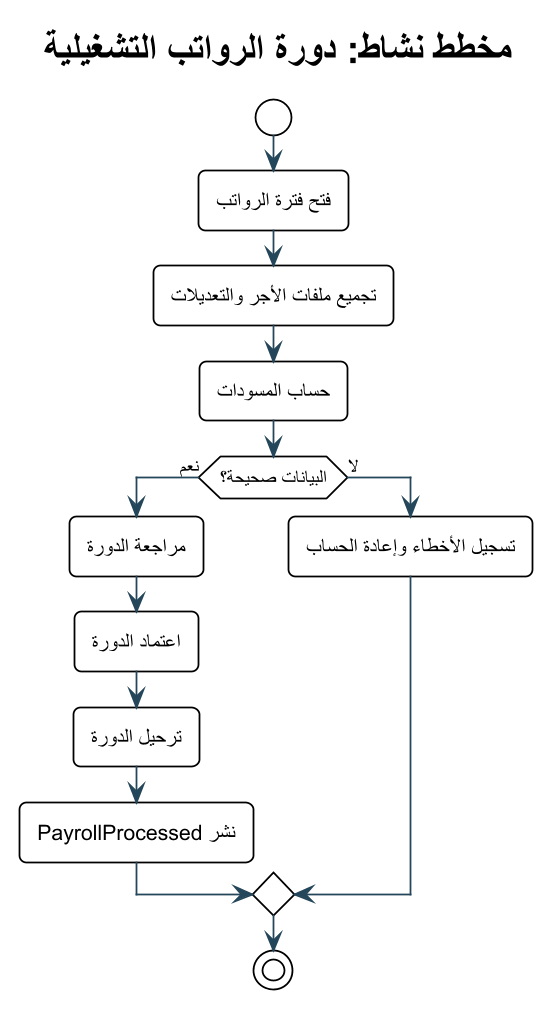

The diagram above was rendered by PlantUML. Its source (embedded in the PNG):
@startuml
!theme plain
skinparam backgroundColor #FFFFFF
skinparam defaultFontName Arial
skinparam shadowing false
skinparam roundcorner 8
skinparam linetype ortho
skinparam dpi 170
skinparam ArrowColor #24465A
skinparam ActorBorderColor #0F6B73
skinparam ActorBackgroundColor #E6F3F3
skinparam UsecaseBorderColor #0F6B73
skinparam UsecaseBackgroundColor #F4FAFA
skinparam RectangleBorderColor #24465A
skinparam RectangleBackgroundColor #F8FBFC
skinparam ComponentBorderColor #24465A
skinparam ComponentBackgroundColor #F4F7F8
skinparam ClassBorderColor #24465A
skinparam ClassBackgroundColor #F8FBFC
skinparam SequenceLifeLineBorderColor #78909C
skinparam SequenceParticipantBorderColor #24465A
skinparam SequenceParticipantBackgroundColor #F4F7F8

title مخطط نشاط: دورة الرواتب التشغيلية
start
:فتح فترة الرواتب;
:تجميع ملفات الأجر والتعديلات;
:حساب المسودات;
if (البيانات صحيحة؟) then (نعم)
  :مراجعة الدورة;
  :اعتماد الدورة;
  :ترحيل الدورة;
  :نشر PayrollProcessed;
else (لا)
  :تسجيل الأخطاء وإعادة الحساب;
endif
stop
@enduml